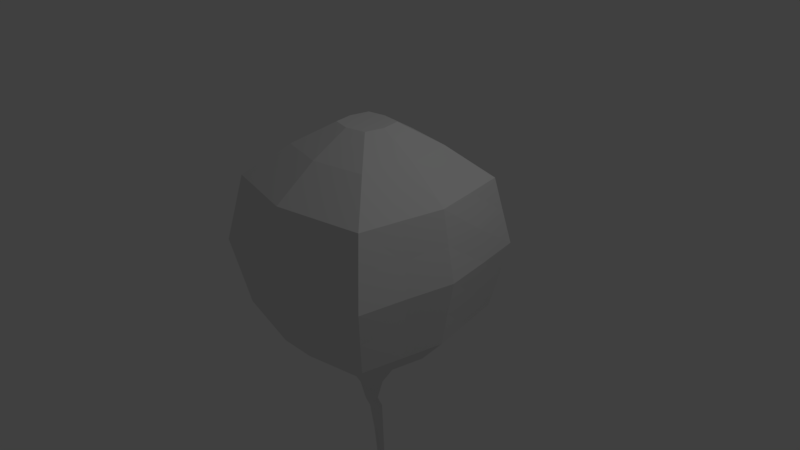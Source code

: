 # Source: balloon.blend  (saved by Blender 2.79.0; exported with 4.5.12 LTS)
import bpy
from mathutils import Matrix  # noqa: F401  (used for matrix-valued properties, if any)

bpy.ops.wm.read_factory_settings(use_empty=True)
scene = bpy.context.scene
scene.name = 'Scene'

# ---- collections
col_collection_1 = bpy.data.collections.new('Collection 1'); scene.collection.children.link(col_collection_1)

# ---- materials (node trees are filled in below, after node groups)
mat_material = bpy.data.materials.new('Material')
mat_material.alpha_threshold = 0.0
mat_material.use_transparent_shadow = False
mat_material.roughness = 0.5
mat_material.line_color = (0.0, 0.0, 0.0, 1.0)

# ---- material node trees

# ---- world
world_world = bpy.data.worlds.new('World'); scene.world = world_world
world_world.color = (0.05088, 0.05088, 0.05088)
world_world.use_sun_shadow = False
world_world.sun_shadow_jitter_overblur = 0.0
world_world.cycles.sampling_method = 'MANUAL'

# ---- cameras
cam_camera = bpy.data.cameras.new('Camera')
cam_camera.clip_end = 100.0
cam_camera.lens = 35.0
cam_camera.sensor_width = 32.0
cam_camera.sensor_height = 18.0
cam_camera.ortho_scale = 7.314
cam_camera.dof.focus_distance = 0.0
cam_camera.dof.aperture_fstop = 128.0

# ---- lights
light_lamp = bpy.data.lights.new('Lamp', 'POINT')
light_lamp.transmission_factor = 0.0
light_lamp.cutoff_distance = 30.0
light_lamp.energy = 100.0
light_lamp.shadow_buffer_clip_start = 1.001
light_lamp.shadow_soft_size = 0.1
light_lamp.shadow_maximum_resolution = 0.006
light_lamp.use_absolute_resolution = True

# ---- meshes
me_cube = bpy.data.meshes.new('Cube')
me_cube.from_pydata([(1.104, 1.104, -0.7386), (1.104, -1.104, -0.7386), (-1.104, -1.104, -0.7386), (-1.104, 1.104, -0.7386), (1.104, 1.104, 1.086), (1.098, -1.104, 1.086), (-1.104, -1.104, 1.086), (-1.104, 1.104, 1.086), (0.6614, 0.661, 1.505), (0.6621, -0.6613, 1.507), (-0.6611, 0.6611, 1.505), (-0.6611, -0.6611, 1.505), (0.2576, 0.2566, 1.796), (0.2579, -0.257, 1.796), (-0.2567, 0.2567, 1.795), (-0.2566, -0.2568, 1.795), (0.8278, 0.8278, -1.122), (0.8278, -0.8278, -1.122), (-0.8278, 0.8278, -1.122), (-0.8278, -0.8278, -1.122), (1.273, 1.273, 0.1885), (1.265, -1.273, 0.1885), (-1.273, -1.273, 0.1885), (-1.273, 1.273, 0.1885), (0.4679, 0.4679, -1.444), (0.4679, -0.4679, -1.444), (-0.4679, 0.4679, -1.444), (-0.4679, -0.4679, -1.444), (0.2849, 0.2849, -1.638), (0.2849, -0.2849, -1.638), (-0.2849, 0.2849, -1.638), (-0.2849, -0.2849, -1.638), (0.1081, 0.1081, -2.013), (0.1081, -0.1081, -2.013), (-0.1081, 0.1081, -2.013), (-0.1081, -0.1081, -2.013), (0.05918, 0.05918, -2.288), (0.05918, -0.05918, -2.288), (-0.05918, 0.05918, -2.288), (-0.05918, -0.05918, -2.288), (0.05918, 0.1377, -2.461), (0.05918, 0.01933, -2.461), (-0.05918, 0.1377, -2.461), (-0.05918, 0.01933, -2.461), (0.04374, 0.1686, -2.889), (0.04374, 0.08113, -2.889), (-0.04374, 0.1686, -2.889), (-0.04374, 0.08113, -2.889), (0.03039, 0.2053, -3.564), (0.03039, 0.1445, -3.564), (-0.03039, 0.2053, -3.564), (-0.03039, 0.1445, -3.564), (-0.05776, 1.324, -0.7386), (-0.05776, -1.338, -0.7386), (-0.05776, 1.324, 1.086), (-0.05776, -1.338, 1.086), (-0.03459, 0.7902, 1.505), (-0.03445, -0.8039, 1.505), (-0.01306, 0.3027, 1.795), (-0.01284, -0.3165, 1.796), (-0.04331, 0.9912, -1.122), (-0.04331, -1.005, -1.122), (-0.0666, 1.528, 0.1885), (-0.0666, -1.542, 0.1885), (-0.02448, 0.5573, -1.444), (-0.02448, -0.571, -1.444), (-0.01491, 0.3367, -1.638), (-0.01491, -0.3503, -1.638), (-0.005653, 0.1234, -2.013), (-0.005653, -0.1371, -2.013), (-0.003096, 0.06451, -2.288), (-0.003096, -0.0782, -2.288), (-0.003096, 0.1592, -2.461), (-0.003096, 0.01647, -2.461), (-0.002289, 0.1965, -2.889), (-0.002289, 0.09097, -2.889), (-0.00159, 0.2407, -3.564), (-0.00159, 0.1674, -3.564), (1.319, 0.0, -0.7386), (-1.319, 3.576e-07, -0.7386), (1.304, -7.085e-05, 1.086), (-1.319, 2.384e-07, 1.086), (0.7914, -0.0002663, 1.507), (-0.7898, 5.96e-08, 1.505), (0.308, -0.0002147, 1.796), (-0.3066, -1.529e-05, 1.795), (0.9891, 0.0, -1.122), (-0.9889, 2.384e-07, -1.122), (-1.521, 2.384e-07, 0.1885), (1.494, -3.576e-07, 0.1885), (0.5592, 5.96e-08, -1.444), (-0.559, 1.788e-07, -1.444), (0.3405, 8.941e-08, -1.638), (-0.3403, 1.49e-07, -1.638), (0.1292, 9.686e-08, -2.013), (-0.129, 1.267e-07, -2.013), (0.07082, 1.043e-07, -2.288), (-0.07061, 1.192e-07, -2.288), (0.07082, 0.07852, -2.461), (-0.07061, 0.07852, -2.461), (0.05237, 0.1249, -2.889), (-0.05216, 0.1249, -2.889), (0.03642, 0.1749, -3.564), (-0.03621, 0.1749, -3.564), (-0.001795, 0.2041, -3.564), (-0.01543, -0.006943, 1.795), (1.211, -0.552, -0.7386), (-0.5808, 1.214, -0.7386), (1.188, 1.188, 0.6372), (-0.5808, -1.221, -0.7386), (1.179, -1.188, 0.6372), (-1.211, 0.552, -0.7386), (-1.188, -1.188, 0.6372), (-1.188, 1.188, 0.6372), (1.197, -0.552, 1.086), (-0.5808, 1.214, 1.086), (-0.5808, -1.221, 1.086), (-1.211, 0.552, 1.086), (0.7269, -0.3308, 1.507), (-0.3478, 0.7256, 1.505), (-0.3478, -0.7325, 1.505), (-0.7254, 0.3305, 1.505), (-0.8825, 0.8825, 1.295), (0.8825, 0.8825, 1.295), (0.8809, -0.8826, 1.296), (-0.8825, -0.8825, 1.295), (0.2829, -0.1286, 1.796), (-0.1349, 0.2797, 1.795), (-0.1347, -0.2867, 1.795), (-0.2816, 0.1284, 1.795), (0.4601, -0.4592, 1.652), (-0.4589, -0.4589, 1.65), (0.4597, 0.4588, 1.651), (-0.4589, 0.4589, 1.65), (0.9084, -0.4139, -1.122), (-0.4355, 0.9095, -1.122), (-0.4355, -0.9163, -1.122), (-0.9083, 0.4139, -1.122), (-0.9658, 0.9658, -0.9304), (-0.9658, -0.9658, -0.9304), (0.9658, -0.9658, -0.9304), (0.9658, 0.9658, -0.9304), (1.188, 1.188, -0.2751), (1.184, -1.188, -0.2751), (-1.188, -1.188, -0.2751), (-1.188, 1.188, -0.2751), (-0.6697, 1.4, 0.1885), (-1.398, 0.6366, 0.1886), (-0.6697, -1.407, 0.1885), (1.37, -0.6364, 0.1885), (0.5136, -0.234, -1.444), (-0.2462, 0.5126, -1.444), (-0.2462, -0.5195, -1.444), (-0.5135, 0.234, -1.444), (-0.6478, 0.6478, -1.283), (-0.6478, -0.6478, -1.283), (0.6478, 0.6478, -1.283), (0.6478, -0.6478, -1.283), (0.3127, -0.1425, -1.638), (-0.1499, 0.3108, -1.638), (-0.1499, -0.3176, -1.638), (-0.3126, 0.1425, -1.638), (-0.3764, 0.3764, -1.541), (-0.3764, -0.3764, -1.541), (0.3764, 0.3764, -1.541), (0.3764, -0.3764, -1.541), (0.1186, -0.05402, -2.013), (-0.05685, 0.1157, -2.013), (-0.05685, -0.1226, -2.013), (-0.1185, 0.05403, -2.013), (0.1965, 0.1965, -1.825), (-0.1965, 0.1965, -1.825), (-0.1965, -0.1965, -1.825), (0.1965, -0.1965, -1.825), (0.065, -0.02959, -2.288), (-0.03114, 0.06185, -2.288), (-0.03114, -0.06869, -2.288), (-0.0649, 0.02959, -2.288), (-0.08362, -0.08362, -2.15), (0.08362, -0.08362, -2.15), (0.08362, 0.08362, -2.15), (-0.08362, 0.08362, -2.15), (0.065, 0.04892, -2.461), (-0.03114, 0.1484, -2.461), (-0.03114, 0.0179, -2.461), (-0.0649, 0.1081, -2.461), (-0.05918, 0.09844, -2.375), (-0.05918, -0.01992, -2.375), (0.05918, 0.09844, -2.375), (0.05918, -0.01992, -2.375), (0.04806, 0.103, -2.889), (-0.02302, 0.1825, -2.889), (-0.02302, 0.08605, -2.889), (-0.04795, 0.1467, -2.889), (-0.05146, 0.05023, -2.675), (0.05146, 0.05023, -2.675), (0.05146, 0.1532, -2.675), (-0.05146, 0.1532, -2.675), (0.03341, 0.1597, -3.564), (-0.01599, 0.223, -3.564), (-0.01599, 0.156, -3.564), (-0.0333, 0.1901, -3.564), (-0.03707, 0.1128, -3.227), (0.03707, 0.1128, -3.227), (0.03707, 0.187, -3.227), (-0.03707, 0.187, -3.227), (0.5231, 1.214, -0.7386), (0.5231, -1.221, -0.7386), (0.5231, 1.214, 1.086), (0.5231, -1.221, 1.086), (0.3134, 0.7256, 1.505), (0.3138, -0.7326, 1.506), (0.1223, 0.2796, 1.796), (0.1225, -0.2868, 1.796), (0.3922, 0.9095, -1.122), (0.3922, -0.9163, -1.122), (0.6031, 1.4, 0.1885), (0.6031, -1.407, 0.1885), (0.2217, 0.5126, -1.444), (0.2217, -0.5195, -1.444), (0.135, 0.3108, -1.638), (0.135, -0.3176, -1.638), (0.0512, 0.1157, -2.013), (0.0512, -0.1226, -2.013), (0.02804, 0.06185, -2.288), (0.02804, -0.06869, -2.288), (0.02804, 0.1484, -2.461), (0.02804, 0.0179, -2.461), (0.02073, 0.1825, -2.889), (0.02073, 0.08605, -2.889), (0.0144, 0.223, -3.564), (0.0144, 0.156, -3.564), (-0.001939, 0.2186, -3.227), (-0.001693, 0.2224, -3.564), (-0.002693, 0.1778, -2.675), (-0.001939, 0.1292, -3.227), (-0.003096, -0.03087, -2.375), (-0.003096, 0.1118, -2.375), (-0.002693, 0.05372, -2.675), (-0.004375, 0.09397, -2.15), (-0.01028, -0.2437, -1.825), (-0.004375, -0.1077, -2.15), (-0.01969, -0.4607, -1.541), (-0.01969, 0.447, -1.541), (-0.01028, 0.23, -1.825), (-0.0339, -0.7879, -1.283), (-0.0339, 0.7742, -1.283), (-0.06218, -1.44, -0.2751), (-0.06218, 1.426, 0.6372), (-0.05053, 1.158, -0.9304), (-0.05053, -1.171, -0.9304), (-0.02386, 0.5464, 1.65), (-0.0141, -0.1617, 1.796), (-0.04617, -1.071, 1.295), (-0.02358, -0.5602, 1.65), (-0.06218, 1.426, -0.2751), (-0.06218, -1.44, 0.6372), (-0.04617, 1.057, 1.295), (1.212, 0.552, -0.7386), (-1.211, -0.552, -0.7386), (1.207, 0.5519, 1.086), (-1.211, -0.552, 1.086), (0.7265, 0.3303, 1.507), (-0.7254, -0.3305, 1.505), (0.2828, 0.1282, 1.796), (-0.2816, -0.1284, 1.795), (0.9084, 0.4139, -1.122), (-0.9083, -0.4139, -1.122), (-1.397, -0.6364, 0.1885), (1.39, 0.6366, 0.1886), (0.5136, 0.234, -1.444), (-0.5135, -0.234, -1.444), (0.3127, 0.1425, -1.638), (-0.3126, -0.1425, -1.638), (0.1186, 0.05403, -2.013), (-0.1185, -0.05402, -2.013), (0.065, 0.02959, -2.288), (-0.0649, -0.02959, -2.288), (0.065, 0.1081, -2.461), (-0.0649, 0.04892, -2.461), (0.04806, 0.1467, -2.889), (-0.04795, 0.103, -2.889), (0.03341, 0.1901, -3.564), (-0.0333, 0.1597, -3.564), (-0.001693, 0.1857, -3.564), (-0.01421, 0.1478, 1.795), (0.1463, -0.003583, 1.796), (0.01731, 0.1895, -3.564), (-0.04419, 0.1499, -3.227), (0.0444, 0.1499, -3.227), (-0.019, 0.1895, -3.564), (-0.06139, 0.1017, -2.675), (0.0616, 0.1017, -2.675), (0.07082, 0.03926, -2.375), (-0.0998, 1.229e-07, -2.15), (0.1, 1.006e-07, -2.15), (-0.07061, 0.03926, -2.375), (-0.2347, 1.378e-07, -1.825), (0.2349, 9.313e-08, -1.825), (0.4499, 7.451e-08, -1.541), (0.7742, 2.98e-08, -1.283), (-0.4497, 1.639e-07, -1.541), (1.405, -1.788e-07, -0.2751), (-1.42, 2.98e-07, -0.2751), (1.154, 0.0, -0.9304), (-0.774, 2.086e-07, -1.283), (-0.5482, 0.0, 1.65), (0.5498, -0.0002662, 1.652), (-0.1611, -0.003473, 1.795), (-1.054, 1.49e-07, 1.295), (1.051, -0.0001972, 1.297), (-1.42, 2.384e-07, 0.6372), (1.393, -4.768e-07, 0.6372), (-1.154, 2.98e-07, -0.9304), (-1.06, -0.4829, -0.9304), (1.312, 0.5972, 0.6391), (-1.304, -0.5942, 0.6372), (0.9654, -0.4414, 1.297), (-0.9684, 0.4413, 1.295), (-0.148, 0.1381, 1.795), (0.505, -0.2297, 1.652), (-0.5036, 0.2295, 1.65), (-0.7109, -0.3239, -1.283), (1.06, 0.4829, -0.9304), (-1.304, -0.5942, -0.2751), (1.301, 0.5942, -0.2751), (-0.413, -0.1882, -1.541), (0.711, 0.3239, -1.283), (0.4131, 0.1882, -1.541), (0.2157, 0.09824, -1.825), (-0.2156, -0.09824, -1.825), (-0.0649, 0.009666, -2.375), (0.09181, 0.04181, -2.15), (-0.09171, -0.04181, -2.15), (0.065, 0.06885, -2.375), (0.05653, 0.1274, -2.675), (-0.05642, 0.07596, -2.675), (-0.0175, 0.2063, -3.564), (0.04073, 0.1684, -3.227), (-0.04063, 0.1314, -3.227), (0.01586, 0.2063, -3.564), (0.1343, 0.138, 1.796), (0.4182, 0.9698, 1.295), (0.5631, -1.314, 0.6372), (0.5631, 1.307, -0.2751), (-0.2413, -0.5096, 1.65), (-0.4643, -0.9767, 1.295), (0.1344, -0.1452, 1.796), (0.2179, 0.5026, 1.651), (0.4577, -1.069, -0.9304), (-0.5082, 1.062, -0.9304), (0.5631, 1.307, 0.6372), (0.5631, -1.314, -0.2751), (-0.3409, 0.711, -1.283), (0.307, -0.7179, -1.283), (-0.1034, 0.2133, -1.825), (-0.1981, 0.4117, -1.541), (0.1784, -0.4185, -1.541), (0.03962, -0.09564, -2.15), (0.0931, -0.2201, -1.825), (-0.044, 0.08879, -2.15), (0.02439, 0.05197, -2.675), (-0.03114, 0.1051, -2.375), (0.02804, -0.02539, -2.375), (0.01756, 0.121, -3.227), (-0.02708, 0.1655, -2.675), (0.01586, 0.1727, -3.564), (-0.0195, 0.2028, -3.227), (0.01756, 0.2028, -3.227), (-0.04063, 0.1684, -3.227), (0.04073, 0.1314, -3.227), (-0.0175, 0.1727, -3.564), (0.02439, 0.1655, -2.675), (-0.05642, 0.1274, -2.675), (0.05653, 0.07596, -2.675), (-0.0195, 0.121, -3.227), (0.065, 0.009666, -2.375), (-0.03114, -0.02539, -2.375), (0.02804, 0.1051, -2.375), (-0.02708, 0.05197, -2.675), (0.03962, 0.08879, -2.15), (-0.09171, 0.04181, -2.15), (0.09181, -0.04181, -2.15), (-0.0649, 0.06885, -2.375), (-0.2156, 0.09824, -1.825), (0.2157, -0.09824, -1.825), (-0.1034, -0.2201, -1.825), (-0.044, -0.09564, -2.15), (0.4131, -0.1882, -1.541), (-0.1981, -0.4185, -1.541), (0.1784, 0.4117, -1.541), (0.0931, 0.2133, -1.825), (0.711, -0.3239, -1.283), (-0.3409, -0.7179, -1.283), (0.307, 0.711, -1.283), (-0.413, 0.1882, -1.541), (1.289, -0.5942, -0.2751), (-0.6253, -1.314, -0.2751), (-1.304, 0.5942, -0.2751), (-0.6253, 1.307, 0.6372), (1.06, -0.4829, -0.9304), (0.4577, 1.062, -0.9304), (-0.5082, -1.069, -0.9304), (-0.7109, 0.3239, -1.283), (-0.2415, 0.5027, 1.65), (-0.5036, -0.2295, 1.65), (0.5049, 0.2292, 1.652), (-0.1479, -0.1451, 1.795), (-0.9684, -0.4413, 1.295), (0.9686, 0.4411, 1.296), (0.4184, -0.9767, 1.296), (0.2183, -0.5097, 1.651), (-0.6253, 1.307, -0.2751), (-1.321, 0.5972, 0.6391), (-0.6253, -1.314, 0.6372), (1.277, -0.5942, 0.6372), (-0.4643, 0.9698, 1.295), (-1.06, 0.4829, -0.9304)], [], [(417, 138, 18, 137), (416, 122, 10, 119), (415, 114, 5, 110), (414, 116, 6, 112), (413, 117, 7, 113), (412, 107, 3, 145), (411, 130, 13, 213), (410, 124, 9, 211), (409, 123, 8, 262), (408, 125, 11, 263), (407, 265, 15, 128), (406, 132, 12, 264), (405, 131, 15, 265), (404, 133, 14, 127), (403, 154, 26, 153), (402, 139, 19, 136), (401, 141, 16, 214), (400, 140, 17, 134), (399, 146, 23, 113), (398, 147, 23, 145), (397, 148, 22, 144), (396, 149, 21, 143), (395, 162, 30, 161), (394, 156, 24, 218), (393, 155, 27, 152), (392, 157, 25, 150), (391, 170, 32, 222), (390, 164, 28, 220), (389, 163, 31, 160), (388, 165, 29, 158), (387, 178, 39, 176), (386, 172, 35, 168), (385, 173, 33, 166), (384, 171, 34, 169), (383, 186, 42, 185), (382, 179, 37, 174), (381, 181, 38, 177), (380, 180, 36, 224), (379, 194, 47, 192), (378, 188, 40, 226), (377, 187, 43, 184), (376, 189, 41, 182), (375, 202, 51, 200), (374, 195, 45, 190), (373, 197, 46, 193), (372, 196, 44, 228), (371, 200, 51, 283), (370, 203, 49, 198), (369, 205, 50, 201), (368, 204, 48, 230), (367, 232, 76, 199), (366, 231, 77, 284), (365, 234, 74, 191), (364, 235, 77, 231), (363, 236, 73, 227), (362, 237, 72, 183), (361, 238, 75, 229), (360, 239, 70, 175), (359, 240, 69, 223), (358, 241, 71, 225), (357, 242, 67, 221), (356, 243, 66, 159), (355, 244, 68, 167), (354, 245, 65, 219), (353, 246, 64, 151), (352, 217, 63, 247), (351, 216, 62, 248), (350, 249, 60, 135), (349, 250, 61, 215), (348, 251, 58, 212), (347, 252, 59, 213), (346, 253, 57, 120), (345, 254, 59, 128), (344, 206, 52, 255), (343, 209, 55, 256), (342, 257, 56, 210), (341, 285, 105, 286), (340, 287, 104, 233), (339, 288, 103, 283), (338, 289, 102, 282), (337, 290, 103, 201), (336, 291, 101, 281), (335, 292, 100, 280), (334, 293, 98, 278), (333, 294, 97, 277), (332, 295, 96, 276), (331, 296, 99, 279), (330, 297, 95, 275), (329, 298, 94, 274), (328, 299, 92, 272), (327, 300, 90, 270), (326, 301, 93, 273), (325, 269, 89, 302), (324, 268, 88, 303), (323, 304, 86, 266), (322, 305, 91, 271), (321, 306, 85, 129), (320, 307, 84, 126), (319, 129, 85, 308), (318, 309, 83, 121), (317, 310, 82, 118), (316, 261, 81, 311), (315, 260, 80, 312), (314, 313, 87, 267), (139, 314, 267, 19), (2, 259, 314, 139), (259, 79, 313, 314), (269, 315, 312, 89), (20, 108, 315, 269), (108, 4, 260, 315), (268, 316, 311, 88), (22, 112, 316, 268), (112, 6, 261, 316), (124, 317, 118, 9), (5, 114, 317, 124), (114, 80, 310, 317), (122, 318, 121, 10), (7, 117, 318, 122), (117, 81, 309, 318), (285, 319, 308, 105), (58, 127, 319, 285), (127, 14, 129, 319), (130, 320, 126, 13), (9, 118, 320, 130), (118, 82, 307, 320), (133, 321, 129, 14), (10, 121, 321, 133), (121, 83, 306, 321), (155, 322, 271, 27), (19, 267, 322, 155), (267, 87, 305, 322), (141, 323, 266, 16), (0, 258, 323, 141), (258, 78, 304, 323), (259, 324, 303, 79), (2, 144, 324, 259), (144, 22, 268, 324), (258, 325, 302, 78), (0, 142, 325, 258), (142, 20, 269, 325), (163, 326, 273, 31), (27, 271, 326, 163), (271, 91, 301, 326), (156, 327, 270, 24), (16, 266, 327, 156), (266, 86, 300, 327), (164, 328, 272, 28), (24, 270, 328, 164), (270, 90, 299, 328), (170, 329, 274, 32), (28, 272, 329, 170), (272, 92, 298, 329), (172, 330, 275, 35), (31, 273, 330, 172), (273, 93, 297, 330), (187, 331, 279, 43), (39, 277, 331, 187), (277, 97, 296, 331), (180, 332, 276, 36), (32, 274, 332, 180), (274, 94, 295, 332), (178, 333, 277, 39), (35, 275, 333, 178), (275, 95, 294, 333), (188, 334, 278, 40), (36, 276, 334, 188), (276, 96, 293, 334), (196, 335, 280, 44), (40, 278, 335, 196), (278, 98, 292, 335), (194, 336, 281, 47), (43, 279, 336, 194), (279, 99, 291, 336), (199, 337, 201, 50), (76, 233, 337, 199), (233, 104, 290, 337), (204, 338, 282, 48), (44, 280, 338, 204), (280, 100, 289, 338), (202, 339, 283, 51), (47, 281, 339, 202), (281, 101, 288, 339), (230, 340, 233, 76), (48, 282, 340, 230), (282, 102, 287, 340), (264, 341, 286, 84), (12, 212, 341, 264), (212, 58, 285, 341), (123, 342, 210, 8), (4, 208, 342, 123), (208, 54, 257, 342), (217, 343, 256, 63), (21, 110, 343, 217), (110, 5, 209, 343), (216, 344, 255, 62), (20, 142, 344, 216), (142, 0, 206, 344), (131, 345, 128, 15), (11, 120, 345, 131), (120, 57, 254, 345), (125, 346, 120, 11), (6, 116, 346, 125), (116, 55, 253, 346), (126, 347, 213, 13), (84, 286, 347, 126), (286, 105, 252, 347), (132, 348, 212, 12), (8, 210, 348, 132), (210, 56, 251, 348), (140, 349, 215, 17), (1, 207, 349, 140), (207, 53, 250, 349), (138, 350, 135, 18), (3, 107, 350, 138), (107, 52, 249, 350), (208, 351, 248, 54), (4, 108, 351, 208), (108, 20, 216, 351), (207, 352, 247, 53), (1, 143, 352, 207), (143, 21, 217, 352), (154, 353, 151, 26), (18, 135, 353, 154), (135, 60, 246, 353), (157, 354, 219, 25), (17, 215, 354, 157), (215, 61, 245, 354), (171, 355, 167, 34), (30, 159, 355, 171), (159, 66, 244, 355), (162, 356, 159, 30), (26, 151, 356, 162), (151, 64, 243, 356), (165, 357, 221, 29), (25, 219, 357, 165), (219, 65, 242, 357), (179, 358, 225, 37), (33, 223, 358, 179), (223, 69, 241, 358), (173, 359, 223, 33), (29, 221, 359, 173), (221, 67, 240, 359), (181, 360, 175, 38), (34, 167, 360, 181), (167, 68, 239, 360), (195, 361, 229, 45), (41, 227, 361, 195), (227, 73, 238, 361), (186, 362, 183, 42), (38, 175, 362, 186), (175, 70, 237, 362), (189, 363, 227, 41), (37, 225, 363, 189), (225, 71, 236, 363), (203, 364, 231, 49), (45, 229, 364, 203), (229, 75, 235, 364), (197, 365, 191, 46), (42, 183, 365, 197), (183, 72, 234, 365), (287, 366, 284, 104), (102, 198, 366, 287), (198, 49, 231, 366), (205, 367, 199, 50), (46, 191, 367, 205), (191, 74, 232, 367), (232, 368, 230, 76), (74, 228, 368, 232), (228, 44, 204, 368), (288, 369, 201, 103), (101, 193, 369, 288), (193, 46, 205, 369), (289, 370, 198, 102), (100, 190, 370, 289), (190, 45, 203, 370), (290, 371, 283, 103), (104, 284, 371, 290), (284, 77, 200, 371), (234, 372, 228, 74), (72, 226, 372, 234), (226, 40, 196, 372), (291, 373, 193, 101), (99, 185, 373, 291), (185, 42, 197, 373), (292, 374, 190, 100), (98, 182, 374, 292), (182, 41, 195, 374), (235, 375, 200, 77), (75, 192, 375, 235), (192, 47, 202, 375), (293, 376, 182, 98), (96, 174, 376, 293), (174, 37, 189, 376), (236, 377, 184, 73), (71, 176, 377, 236), (176, 39, 187, 377), (237, 378, 226, 72), (70, 224, 378, 237), (224, 36, 188, 378), (238, 379, 192, 75), (73, 184, 379, 238), (184, 43, 194, 379), (239, 380, 224, 70), (68, 222, 380, 239), (222, 32, 180, 380), (294, 381, 177, 97), (95, 169, 381, 294), (169, 34, 181, 381), (295, 382, 174, 96), (94, 166, 382, 295), (166, 33, 179, 382), (296, 383, 185, 99), (97, 177, 383, 296), (177, 38, 186, 383), (297, 384, 169, 95), (93, 161, 384, 297), (161, 30, 171, 384), (298, 385, 166, 94), (92, 158, 385, 298), (158, 29, 173, 385), (240, 386, 168, 69), (67, 160, 386, 240), (160, 31, 172, 386), (241, 387, 176, 71), (69, 168, 387, 241), (168, 35, 178, 387), (299, 388, 158, 92), (90, 150, 388, 299), (150, 25, 165, 388), (242, 389, 160, 67), (65, 152, 389, 242), (152, 27, 163, 389), (243, 390, 220, 66), (64, 218, 390, 243), (218, 24, 164, 390), (244, 391, 222, 68), (66, 220, 391, 244), (220, 28, 170, 391), (300, 392, 150, 90), (86, 134, 392, 300), (134, 17, 157, 392), (245, 393, 152, 65), (61, 136, 393, 245), (136, 19, 155, 393), (246, 394, 218, 64), (60, 214, 394, 246), (214, 16, 156, 394), (301, 395, 161, 93), (91, 153, 395, 301), (153, 26, 162, 395), (106, 396, 143, 1), (78, 302, 396, 106), (302, 89, 149, 396), (109, 397, 144, 2), (53, 247, 397, 109), (247, 63, 148, 397), (111, 398, 145, 3), (79, 303, 398, 111), (303, 88, 147, 398), (115, 399, 113, 7), (54, 248, 399, 115), (248, 62, 146, 399), (304, 400, 134, 86), (78, 106, 400, 304), (106, 1, 140, 400), (249, 401, 214, 60), (52, 206, 401, 249), (206, 0, 141, 401), (250, 402, 136, 61), (53, 109, 402, 250), (109, 2, 139, 402), (305, 403, 153, 91), (87, 137, 403, 305), (137, 18, 154, 403), (251, 404, 127, 58), (56, 119, 404, 251), (119, 10, 133, 404), (306, 405, 265, 85), (83, 263, 405, 306), (263, 11, 131, 405), (307, 406, 264, 84), (82, 262, 406, 307), (262, 8, 132, 406), (252, 407, 128, 59), (105, 308, 407, 252), (308, 85, 265, 407), (309, 408, 263, 83), (81, 261, 408, 309), (261, 6, 125, 408), (310, 409, 262, 82), (80, 260, 409, 310), (260, 4, 123, 409), (253, 410, 211, 57), (55, 209, 410, 253), (209, 5, 124, 410), (254, 411, 213, 59), (57, 211, 411, 254), (211, 9, 130, 411), (146, 412, 145, 23), (62, 255, 412, 146), (255, 52, 107, 412), (147, 413, 113, 23), (88, 311, 413, 147), (311, 81, 117, 413), (148, 414, 112, 22), (63, 256, 414, 148), (256, 55, 116, 414), (149, 415, 110, 21), (89, 312, 415, 149), (312, 80, 114, 415), (257, 416, 119, 56), (54, 115, 416, 257), (115, 7, 122, 416), (313, 417, 137, 87), (79, 111, 417, 313), (111, 3, 138, 417)])
me_cube.materials.append(mat_material)
me_cube.use_remesh_preserve_volume = False
me_cube.use_remesh_preserve_attributes = False
me_cube.use_mirror_vertex_groups = False
me_cube.update()

# ---- objects
ob_cube = bpy.data.objects.new('Cube', me_cube)
ob_lamp = bpy.data.objects.new('Lamp', light_lamp)
ob_camera = bpy.data.objects.new('Camera', cam_camera)

# ---- transforms, parenting, visibility, modifiers, constraints
ob_cube.location = (0.0, 0.0, 0.0)
ob_cube.lock_rotations_4d = False
ob_cube.empty_display_type = 'ARROWS'
ob_cube.lineart.crease_threshold = 0.0
ob_lamp.location = (4.076, 1.005, 5.904)
ob_lamp.rotation_euler = (0.6503, 0.05522, 1.866)
ob_lamp.lock_rotations_4d = False
ob_lamp.empty_display_type = 'ARROWS'
ob_lamp.color = (0.0, 0.0, 0.0, 0.0)
ob_lamp.lineart.crease_threshold = 0.0
ob_camera.location = (7.481, -6.508, 5.344)
ob_camera.rotation_euler = (1.109, 0.0, 0.8149)
ob_camera.lock_rotations_4d = False
ob_camera.empty_display_type = 'ARROWS'
ob_camera.color = (0.0, 0.0, 0.0, 0.0)
ob_camera.display_type = 'WIRE'
ob_camera.lineart.crease_threshold = 0.0

# ---- collection membership
col_collection_1.objects.link(ob_cube)
col_collection_1.objects.link(ob_lamp)
col_collection_1.objects.link(ob_camera)

# ---- scene / render settings (as saved in the file)
scene.camera = ob_camera
scene.frame_start = 1; scene.frame_end = 250; scene.frame_set(0)
scene.render.engine = 'BLENDER_EEVEE_NEXT'
scene.render.resolution_percentage = 50
scene.render.dither_intensity = 0.0
scene.cycles.use_denoising = False
scene.cycles.samples = 128
scene.cycles.sampling_pattern = 'TABULATED_SOBOL'
scene.cycles.use_adaptive_sampling = False
scene.cycles.use_light_tree = False
scene.cycles.blur_glossy = 0.0
scene.cycles.sample_clamp_indirect = 0.0
scene.view_settings.view_transform = 'Standard'
bpy.context.view_layer.update()
